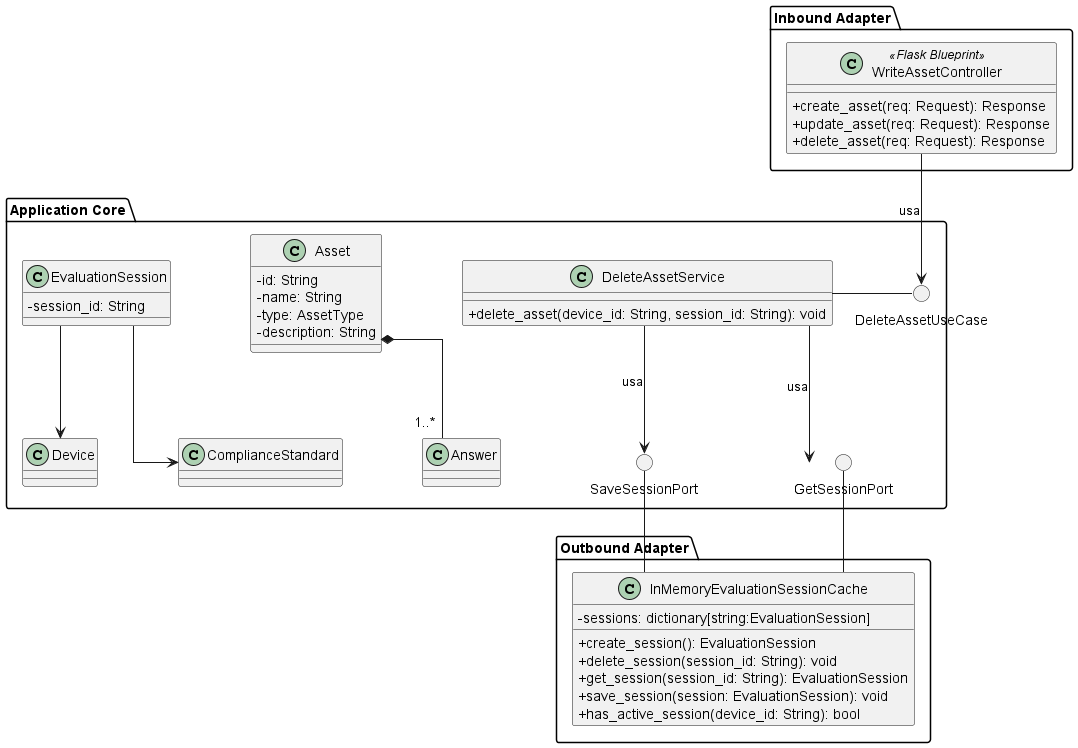

The diagram above was rendered by PlantUML. Its source (embedded in the PNG):
@startuml DeleteAsset
skinparam linetype ortho
skinparam nodesep 80
skinparam ranksep 80
skinparam classAttributeIconSize 0

package "Inbound Adapter"{
    !include InboundAdapters/WriteAssetController.puml
}

package "Application Core" {

    () "DeleteAssetUseCase"
    !include ApplicationServices/DeleteAssetService.puml
    !include Domain/Asset.puml
    !include Domain/EvaluationSession.puml
    () "SaveSessionPort"
    () "GetSessionPort"
}

package "Outbound Adapter" {
    !include OutboundAdapters/InMemoryEvaluationSessionCache.puml
}


DeleteAssetService - DeleteAssetUseCase

DeleteAssetService --> SaveSessionPort : usa
DeleteAssetService --> GetSessionPort : usa

SaveSessionPort -- InMemoryEvaluationSessionCache
GetSessionPort -- InMemoryEvaluationSessionCache

WriteAssetController --> DeleteAssetUseCase : usa

@enduml